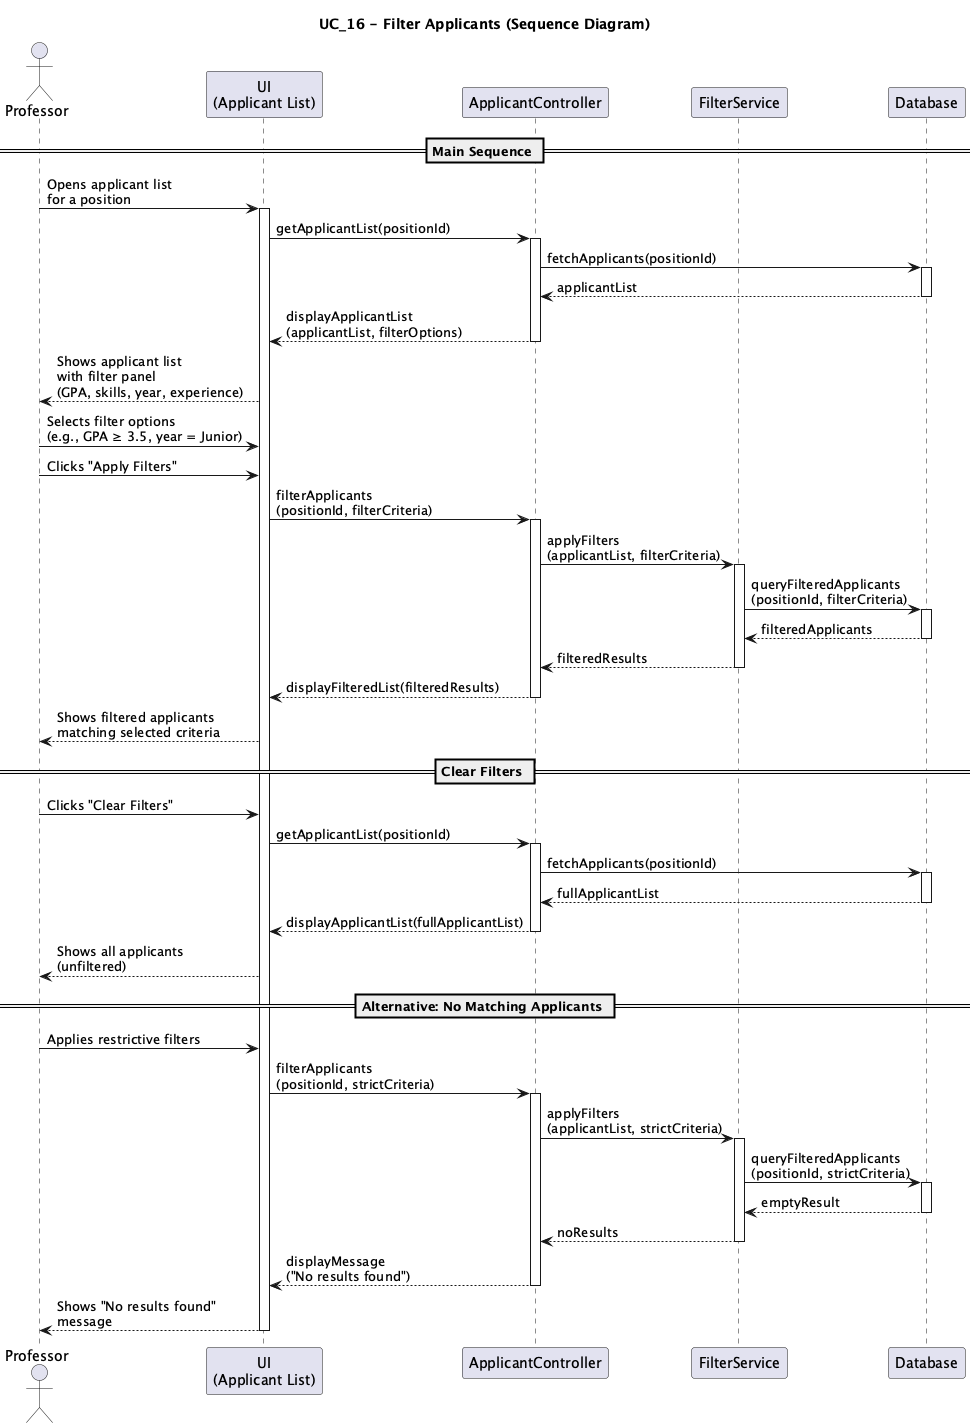

The diagram above was rendered by PlantUML. Its source (embedded in the PNG):
@startuml UC16_Filter_Applicants_Sequence
title UC_16 - Filter Applicants (Sequence Diagram)

actor Professor
participant "UI\n(Applicant List)" as UI
participant "ApplicantController" as Controller
participant "FilterService" as Filter
participant "Database" as DB

== Main Sequence ==

Professor -> UI : Opens applicant list\nfor a position
activate UI

UI -> Controller : getApplicantList(positionId)
activate Controller
Controller -> DB : fetchApplicants(positionId)
activate DB
DB --> Controller : applicantList
deactivate DB
Controller --> UI : displayApplicantList\n(applicantList, filterOptions)
deactivate Controller

UI --> Professor : Shows applicant list\nwith filter panel\n(GPA, skills, year, experience)

Professor -> UI : Selects filter options\n(e.g., GPA ≥ 3.5, year = Junior)
Professor -> UI : Clicks "Apply Filters"

UI -> Controller : filterApplicants\n(positionId, filterCriteria)
activate Controller

Controller -> Filter : applyFilters\n(applicantList, filterCriteria)
activate Filter

Filter -> DB : queryFilteredApplicants\n(positionId, filterCriteria)
activate DB
DB --> Filter : filteredApplicants
deactivate DB

Filter --> Controller : filteredResults
deactivate Filter

Controller --> UI : displayFilteredList(filteredResults)
deactivate Controller

UI --> Professor : Shows filtered applicants\nmatching selected criteria

== Clear Filters ==

Professor -> UI : Clicks "Clear Filters"
UI -> Controller : getApplicantList(positionId)
activate Controller
Controller -> DB : fetchApplicants(positionId)
activate DB
DB --> Controller : fullApplicantList
deactivate DB
Controller --> UI : displayApplicantList(fullApplicantList)
deactivate Controller
UI --> Professor : Shows all applicants\n(unfiltered)

== Alternative: No Matching Applicants ==

Professor -> UI : Applies restrictive filters
UI -> Controller : filterApplicants\n(positionId, strictCriteria)
activate Controller
Controller -> Filter : applyFilters\n(applicantList, strictCriteria)
activate Filter
Filter -> DB : queryFilteredApplicants\n(positionId, strictCriteria)
activate DB
DB --> Filter : emptyResult
deactivate DB
Filter --> Controller : noResults
deactivate Filter
Controller --> UI : displayMessage\n("No results found")
deactivate Controller
UI --> Professor : Shows "No results found"\nmessage

deactivate UI

@enduml